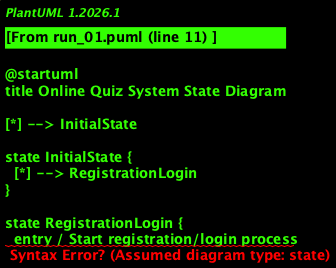

The diagram above was rendered by PlantUML. Its source (embedded in the PNG):
@startuml
title Online Quiz System State Diagram

[*] --> InitialState

state InitialState {
  [*] --> RegistrationLogin
}

state RegistrationLogin {
  entry / Start registration/login process
  do / Perform registration or login
  exit / Move to role selection
  RegistrationLogin --> TeacherRole : teacher selected
  RegistrationLogin --> StudentRole : student selected
}

state TeacherRole {
  entry / Logged in as teacher
  do / Ready to manage quizzes
  exit / Role change or action taken
  TeacherRole --> CreateQuiz : create new quiz
  TeacherRole --> EditQuiz : edit existing quiz
  TeacherRole --> ViewResults : view results
}

state CreateQuiz {
  entry / Creating a new quiz
  do / Add questions and configure settings
  exit / Move to next action
  CreateQuiz --> SaveDraft : save as draft
  CreateQuiz --> PostQuiz : post for students
  CreateQuiz --> TeacherRole : back to teacher menu
}

state EditQuiz {
  entry / Editing an existing quiz
  do / Modify questions or settings
  exit / Move to next action
  EditQuiz --> SaveDraft : save changes
  EditQuiz --> ViewResults : view results
  EditQuiz --> TeacherRole : back to teacher menu
}

state Save
@enduml